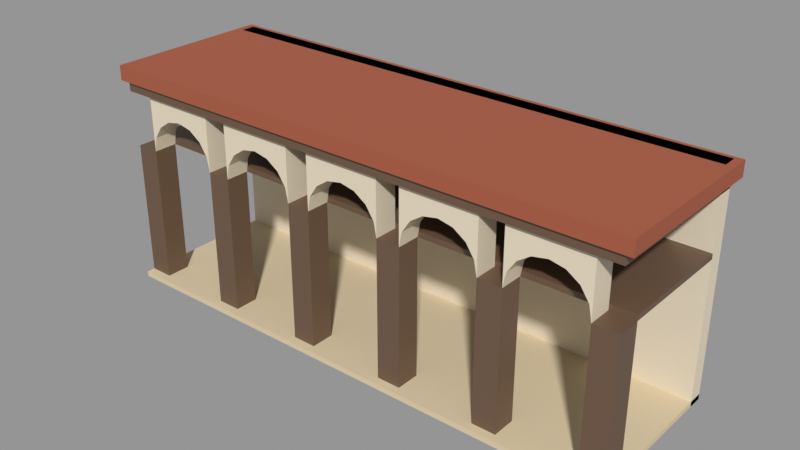 # Source: arcade.blend  (saved by Blender 5.2.45; exported with 4.5.12 LTS)
import bpy
from mathutils import Matrix  # noqa: F401  (used for matrix-valued properties, if any)

bpy.ops.wm.read_factory_settings(use_empty=True)
scene = bpy.context.scene
scene.name = 'Scene'

# ---- materials (node trees are filled in below, after node groups)
mat_m_wall = bpy.data.materials.new('M_Wall')
mat_m_paving = bpy.data.materials.new('M_Paving')
mat_m_trim = bpy.data.materials.new('M_Trim')
mat_m_roof = bpy.data.materials.new('M_Roof')

# ---- material node trees
mat_m_wall.use_nodes = True; mat_m_wall.node_tree.nodes.clear()
_N = mat_m_wall.node_tree.nodes; _L = mat_m_wall.node_tree.links
n0 = _N.new('ShaderNodeBsdfPrincipled'); n0.name = 'Principled BSDF'; n0.location = (-200, 100)
n0.inputs[0].default_value = (0.7682, 0.6724, 0.5149, 1.0)
n0.inputs[2].default_value = 0.66
n0.inputs[10].default_value = 0.005
n1 = _N.new('ShaderNodeOutputMaterial'); n1.name = 'Material Output'; n1.location = (200, 100)
_L.new(n0.outputs[0], n1.inputs[0])
n1.is_active_output = True
mat_m_paving.use_nodes = True; mat_m_paving.node_tree.nodes.clear()
_N = mat_m_paving.node_tree.nodes; _L = mat_m_paving.node_tree.links
n0 = _N.new('ShaderNodeBsdfPrincipled'); n0.name = 'Principled BSDF'; n0.location = (-200, 100)
n0.inputs[0].default_value = (0.6939, 0.5776, 0.3813, 1.0)
n0.inputs[2].default_value = 0.78
n0.inputs[10].default_value = 0.005
n1 = _N.new('ShaderNodeOutputMaterial'); n1.name = 'Material Output'; n1.location = (200, 100)
_L.new(n0.outputs[0], n1.inputs[0])
n1.is_active_output = True
mat_m_trim.use_nodes = True; mat_m_trim.node_tree.nodes.clear()
_N = mat_m_trim.node_tree.nodes; _L = mat_m_trim.node_tree.links
n0 = _N.new('ShaderNodeBsdfPrincipled'); n0.name = 'Principled BSDF'; n0.location = (-200, 100)
n0.inputs[0].default_value = (0.147, 0.0865, 0.05127, 1.0)
n0.inputs[2].default_value = 0.52
n0.inputs[10].default_value = 0.005
n1 = _N.new('ShaderNodeOutputMaterial'); n1.name = 'Material Output'; n1.location = (200, 100)
_L.new(n0.outputs[0], n1.inputs[0])
n1.is_active_output = True
mat_m_roof.use_nodes = True; mat_m_roof.node_tree.nodes.clear()
_N = mat_m_roof.node_tree.nodes; _L = mat_m_roof.node_tree.links
n0 = _N.new('ShaderNodeBsdfPrincipled'); n0.name = 'Principled BSDF'; n0.location = (-200, 100)
n0.inputs[0].default_value = (0.3712, 0.09531, 0.04519, 1.0)
n0.inputs[2].default_value = 0.7
n0.inputs[10].default_value = 0.005
n1 = _N.new('ShaderNodeOutputMaterial'); n1.name = 'Material Output'; n1.location = (200, 100)
_L.new(n0.outputs[0], n1.inputs[0])
n1.is_active_output = True

# ---- meshes
me_sm_env_arcade = bpy.data.meshes.new('SM_ENV_arcade')
me_sm_env_arcade.from_pydata([(-8.0, 2.5, 0.0), (-8.0, 2.05, 0.0), (-8.0, 2.05, 6.768), (-8.0, 2.5, 6.768), (8.0, 2.05, 0.0), (8.0, 2.5, 0.0), (8.0, 2.5, 6.768), (8.0, 2.05, 6.768), (-8.0, 2.5, 0.0), (-8.0, -2.5, 0.0), (-8.0, -2.5, 0.16), (-8.0, 2.5, 0.16), (8.0, -2.5, 0.0), (8.0, 2.5, 0.0), (8.0, 2.5, 0.16), (8.0, -2.5, 0.16), (-8.0, -1.53, 0.16), (-8.0, -2.25, 0.16), (-8.0, -2.25, 4.3), (-8.0, -1.53, 4.3), (-7.28, -2.25, 0.16), (-7.28, -1.53, 0.16), (-7.28, -1.53, 4.3), (-7.28, -2.25, 4.3), (-4.944, -1.53, 0.16), (-4.944, -2.25, 0.16), (-4.944, -2.25, 4.3), (-4.944, -1.53, 4.3), (-4.224, -2.25, 0.16), (-4.224, -1.53, 0.16), (-4.224, -1.53, 4.3), (-4.224, -2.25, 4.3), (-1.888, -1.53, 0.16), (-1.888, -2.25, 0.16), (-1.888, -2.25, 4.3), (-1.888, -1.53, 4.3), (-1.168, -2.25, 0.16), (-1.168, -1.53, 0.16), (-1.168, -1.53, 4.3), (-1.168, -2.25, 4.3), (1.168, -1.53, 0.16), (1.168, -2.25, 0.16), (1.168, -2.25, 4.3), (1.168, -1.53, 4.3), (1.888, -2.25, 0.16), (1.888, -1.53, 0.16), (1.888, -1.53, 4.3), (1.888, -2.25, 4.3), (4.224, -1.53, 0.16), (4.224, -2.25, 0.16), (4.224, -2.25, 4.3), (4.224, -1.53, 4.3), (4.944, -2.25, 0.16), (4.944, -1.53, 0.16), (4.944, -1.53, 4.3), (4.944, -2.25, 4.3), (7.28, -1.53, 0.16), (7.28, -2.25, 0.16), (7.28, -2.25, 4.3), (7.28, -1.53, 4.3), (8.0, -2.25, 0.16), (8.0, -1.53, 0.16), (8.0, -1.53, 4.3), (8.0, -2.25, 4.3), (-7.28, -2.25, 6.018), (-4.944, -2.25, 6.018), (-4.944, -2.25, 4.3), (-5.033, -2.25, 4.747), (-5.286, -2.25, 5.126), (-5.665, -2.25, 5.379), (-6.112, -2.25, 5.468), (-6.559, -2.25, 5.379), (-6.938, -2.25, 5.126), (-7.191, -2.25, 4.747), (-7.28, -2.25, 4.3), (-7.28, -1.53, 4.3), (-7.191, -1.53, 4.747), (-6.938, -1.53, 5.126), (-6.559, -1.53, 5.379), (-6.112, -1.53, 5.468), (-5.665, -1.53, 5.379), (-5.286, -1.53, 5.126), (-5.033, -1.53, 4.747), (-4.944, -1.53, 4.3), (-4.944, -1.53, 6.018), (-7.28, -1.53, 6.018), (-4.224, -2.25, 6.018), (-1.888, -2.25, 6.018), (-1.888, -2.25, 4.3), (-1.977, -2.25, 4.747), (-2.23, -2.25, 5.126), (-2.609, -2.25, 5.379), (-3.056, -2.25, 5.468), (-3.503, -2.25, 5.379), (-3.882, -2.25, 5.126), (-4.135, -2.25, 4.747), (-4.224, -2.25, 4.3), (-4.224, -1.53, 4.3), (-4.135, -1.53, 4.747), (-3.882, -1.53, 5.126), (-3.503, -1.53, 5.379), (-3.056, -1.53, 5.468), (-2.609, -1.53, 5.379), (-2.23, -1.53, 5.126), (-1.977, -1.53, 4.747), (-1.888, -1.53, 4.3), (-1.888, -1.53, 6.018), (-4.224, -1.53, 6.018), (-1.168, -2.25, 6.018), (1.168, -2.25, 6.018), (1.168, -2.25, 4.3), (1.079, -2.25, 4.747), (0.8259, -2.25, 5.126), (0.447, -2.25, 5.379), (0.0, -2.25, 5.468), (-0.447, -2.25, 5.379), (-0.8259, -2.25, 5.126), (-1.079, -2.25, 4.747), (-1.168, -2.25, 4.3), (-1.168, -1.53, 4.3), (-1.079, -1.53, 4.747), (-0.8259, -1.53, 5.126), (-0.447, -1.53, 5.379), (0.0, -1.53, 5.468), (0.447, -1.53, 5.379), (0.8259, -1.53, 5.126), (1.079, -1.53, 4.747), (1.168, -1.53, 4.3), (1.168, -1.53, 6.018), (-1.168, -1.53, 6.018), (1.888, -2.25, 6.018), (4.224, -2.25, 6.018), (4.224, -2.25, 4.3), (4.135, -2.25, 4.747), (3.882, -2.25, 5.126), (3.503, -2.25, 5.379), (3.056, -2.25, 5.468), (2.609, -2.25, 5.379), (2.23, -2.25, 5.126), (1.977, -2.25, 4.747), (1.888, -2.25, 4.3), (1.888, -1.53, 4.3), (1.977, -1.53, 4.747), (2.23, -1.53, 5.126), (2.609, -1.53, 5.379), (3.056, -1.53, 5.468), (3.503, -1.53, 5.379), (3.882, -1.53, 5.126), (4.135, -1.53, 4.747), (4.224, -1.53, 4.3), (4.224, -1.53, 6.018), (1.888, -1.53, 6.018), (4.944, -2.25, 6.018), (7.28, -2.25, 6.018), (7.28, -2.25, 4.3), (7.191, -2.25, 4.747), (6.938, -2.25, 5.126), (6.559, -2.25, 5.379), (6.112, -2.25, 5.468), (5.665, -2.25, 5.379), (5.286, -2.25, 5.126), (5.033, -2.25, 4.747), (4.944, -2.25, 4.3), (4.944, -1.53, 4.3), (5.033, -1.53, 4.747), (5.286, -1.53, 5.126), (5.665, -1.53, 5.379), (6.112, -1.53, 5.468), (6.559, -1.53, 5.379), (6.938, -1.53, 5.126), (7.191, -1.53, 4.747), (7.28, -1.53, 4.3), (7.28, -1.53, 6.018), (4.944, -1.53, 6.018), (-8.0, 2.5, 6.018), (-8.0, -2.37, 6.018), (-8.0, -2.37, 6.318), (-8.0, 2.5, 6.318), (8.0, -2.37, 6.018), (8.0, 2.5, 6.018), (8.0, 2.5, 6.318), (8.0, -2.37, 6.318), (-8.22, 2.62, 6.318), (-8.22, -2.47, 6.318), (-8.22, -2.47, 6.768), (-8.22, 2.62, 6.768), (8.22, -2.47, 6.318), (8.22, 2.62, 6.318), (8.22, 2.62, 6.768), (8.22, -2.47, 6.768), (-8.0, 2.05, 4.3), (-8.0, -1.53, 4.3), (-8.0, -1.53, 4.46), (-8.0, 2.05, 4.46), (8.0, -1.53, 4.3), (8.0, 2.05, 4.3), (8.0, 2.05, 4.46), (8.0, -1.53, 4.46)], [], [(0, 1, 2, 3), (4, 5, 6, 7), (1, 4, 7, 2), (5, 0, 3, 6), (0, 5, 4, 1), (2, 7, 6, 3), (8, 9, 10, 11), (12, 13, 14, 15), (9, 12, 15, 10), (13, 8, 11, 14), (8, 13, 12, 9), (10, 15, 14, 11), (16, 17, 18, 19), (20, 21, 22, 23), (17, 20, 23, 18), (21, 16, 19, 22), (16, 21, 20, 17), (18, 23, 22, 19), (24, 25, 26, 27), (28, 29, 30, 31), (25, 28, 31, 26), (29, 24, 27, 30), (24, 29, 28, 25), (26, 31, 30, 27), (32, 33, 34, 35), (36, 37, 38, 39), (33, 36, 39, 34), (37, 32, 35, 38), (32, 37, 36, 33), (34, 39, 38, 35), (40, 41, 42, 43), (44, 45, 46, 47), (41, 44, 47, 42), (45, 40, 43, 46), (40, 45, 44, 41), (42, 47, 46, 43), (48, 49, 50, 51), (52, 53, 54, 55), (49, 52, 55, 50), (53, 48, 51, 54), (48, 53, 52, 49), (50, 55, 54, 51), (56, 57, 58, 59), (60, 61, 62, 63), (57, 60, 63, 58), (61, 56, 59, 62), (56, 61, 60, 57), (58, 63, 62, 59), (64, 65, 66, 67, 68, 69, 70, 71, 72, 73, 74), (75, 76, 77, 78, 79, 80, 81, 82, 83, 84, 85), (75, 76, 73, 74), (76, 77, 72, 73), (77, 78, 71, 72), (78, 79, 70, 71), (79, 80, 69, 70), (80, 81, 68, 69), (81, 82, 67, 68), (82, 83, 66, 67), (83, 84, 65, 66), (84, 85, 64, 65), (85, 75, 74, 64), (86, 87, 88, 89, 90, 91, 92, 93, 94, 95, 96), (97, 98, 99, 100, 101, 102, 103, 104, 105, 106, 107), (97, 98, 95, 96), (98, 99, 94, 95), (99, 100, 93, 94), (100, 101, 92, 93), (101, 102, 91, 92), (102, 103, 90, 91), (103, 104, 89, 90), (104, 105, 88, 89), (105, 106, 87, 88), (106, 107, 86, 87), (107, 97, 96, 86), (108, 109, 110, 111, 112, 113, 114, 115, 116, 117, 118), (119, 120, 121, 122, 123, 124, 125, 126, 127, 128, 129), (119, 120, 117, 118), (120, 121, 116, 117), (121, 122, 115, 116), (122, 123, 114, 115), (123, 124, 113, 114), (124, 125, 112, 113), (125, 126, 111, 112), (126, 127, 110, 111), (127, 128, 109, 110), (128, 129, 108, 109), (129, 119, 118, 108), (130, 131, 132, 133, 134, 135, 136, 137, 138, 139, 140), (141, 142, 143, 144, 145, 146, 147, 148, 149, 150, 151), (141, 142, 139, 140), (142, 143, 138, 139), (143, 144, 137, 138), (144, 145, 136, 137), (145, 146, 135, 136), (146, 147, 134, 135), (147, 148, 133, 134), (148, 149, 132, 133), (149, 150, 131, 132), (150, 151, 130, 131), (151, 141, 140, 130), (152, 153, 154, 155, 156, 157, 158, 159, 160, 161, 162), (163, 164, 165, 166, 167, 168, 169, 170, 171, 172, 173), (163, 164, 161, 162), (164, 165, 160, 161), (165, 166, 159, 160), (166, 167, 158, 159), (167, 168, 157, 158), (168, 169, 156, 157), (169, 170, 155, 156), (170, 171, 154, 155), (171, 172, 153, 154), (172, 173, 152, 153), (173, 163, 162, 152), (174, 175, 176, 177), (178, 179, 180, 181), (175, 178, 181, 176), (179, 174, 177, 180), (174, 179, 178, 175), (176, 181, 180, 177), (182, 183, 184, 185), (186, 187, 188, 189), (183, 186, 189, 184), (187, 182, 185, 188), (182, 187, 186, 183), (184, 189, 188, 185), (190, 191, 192, 193), (194, 195, 196, 197), (191, 194, 197, 192), (195, 190, 193, 196), (190, 195, 194, 191), (192, 197, 196, 193)])
me_sm_env_arcade.polygons.foreach_set('material_index', [0, 0, 0, 0, 0, 0, 1, 1, 1, 1, 1, 1, 2, 2, 2, 2, 2, 2, 2, 2, 2, 2, 2, 2, 2, 2, 2, 2, 2, 2, 2, 2, 2, 2, 2, 2, 2, 2, 2, 2, 2, 2, 2, 2, 2, 2, 2, 2, 0, 0, 0, 0, 0, 0, 0, 0, 0, 0, 0, 0, 0, 0, 0, 0, 0, 0, 0, 0, 0, 0, 0, 0, 0, 0, 0, 0, 0, 0, 0, 0, 0, 0, 0, 0, 0, 0, 0, 0, 0, 0, 0, 0, 0, 0, 0, 0, 0, 0, 0, 0, 0, 0, 0, 0, 0, 0, 0, 0, 0, 0, 0, 0, 0, 2, 2, 2, 2, 2, 2, 3, 3, 3, 3, 3, 3, 2, 2, 2, 2, 2, 2])
_uv = me_sm_env_arcade.uv_layers.new(name='UVMap')
_uv.uv.foreach_set('vector', [2.5, 0.0, 2.05, 0.0, 2.05, 6.768, 2.5, 6.768, 2.05, 0.0, 2.5, 0.0, 2.5, 6.768, 2.05, 6.768, -8.0, 0.0, 8.0, 0.0, 8.0, 6.768, -8.0, 6.768, 8.0, 0.0, -8.0, 0.0, -8.0, 6.768, 8.0, 6.768, -8.0, 2.5, 8.0, 2.5, 8.0, 2.05, -8.0, 2.05, -8.0, 2.05, 8.0, 2.05, 8.0, 2.5, -8.0, 2.5, 2.5, 0.0, -2.5, 0.0, -2.5, 0.16, 2.5, 0.16, -2.5, 0.0, 2.5, 0.0, 2.5, 0.16, -2.5, 0.16, -8.0, 0.0, 8.0, 0.0, 8.0, 0.16, -8.0, 0.16, 8.0, 0.0, -8.0, 0.0, -8.0, 0.16, 8.0, 0.16, -8.0, 2.5, 8.0, 2.5, 8.0, -2.5, -8.0, -2.5, -8.0, -2.5, 8.0, -2.5, 8.0, 2.5, -8.0, 2.5, -1.53, 0.16, -2.25, 0.16, -2.25, 4.3, -1.53, 4.3, -2.25, 0.16, -1.53, 0.16, -1.53, 4.3, -2.25, 4.3, -8.0, 0.16, -7.28, 0.16, -7.28, 4.3, -8.0, 4.3, -7.28, 0.16, -8.0, 0.16, -8.0, 4.3, -7.28, 4.3, -8.0, -1.53, -7.28, -1.53, -7.28, -2.25, -8.0, -2.25, -8.0, -2.25, -7.28, -2.25, -7.28, -1.53, -8.0, -1.53, -1.53, 0.16, -2.25, 0.16, -2.25, 4.3, -1.53, 4.3, -2.25, 0.16, -1.53, 0.16, -1.53, 4.3, -2.25, 4.3, -4.944, 0.16, -4.224, 0.16, -4.224, 4.3, -4.944, 4.3, -4.224, 0.16, -4.944, 0.16, -4.944, 4.3, -4.224, 4.3, -4.944, -1.53, -4.224, -1.53, -4.224, -2.25, -4.944, -2.25, -4.944, -2.25, -4.224, -2.25, -4.224, -1.53, -4.944, -1.53, -1.53, 0.16, -2.25, 0.16, -2.25, 4.3, -1.53, 4.3, -2.25, 0.16, -1.53, 0.16, -1.53, 4.3, -2.25, 4.3, -1.888, 0.16, -1.168, 0.16, -1.168, 4.3, -1.888, 4.3, -1.168, 0.16, -1.888, 0.16, -1.888, 4.3, -1.168, 4.3, -1.888, -1.53, -1.168, -1.53, -1.168, -2.25, -1.888, -2.25, -1.888, -2.25, -1.168, -2.25, -1.168, -1.53, -1.888, -1.53, -1.53, 0.16, -2.25, 0.16, -2.25, 4.3, -1.53, 4.3, -2.25, 0.16, -1.53, 0.16, -1.53, 4.3, -2.25, 4.3, 1.168, 0.16, 1.888, 0.16, 1.888, 4.3, 1.168, 4.3, 1.888, 0.16, 1.168, 0.16, 1.168, 4.3, 1.888, 4.3, 1.168, -1.53, 1.888, -1.53, 1.888, -2.25, 1.168, -2.25, 1.168, -2.25, 1.888, -2.25, 1.888, -1.53, 1.168, -1.53, -1.53, 0.16, -2.25, 0.16, -2.25, 4.3, -1.53, 4.3, -2.25, 0.16, -1.53, 0.16, -1.53, 4.3, -2.25, 4.3, 4.224, 0.16, 4.944, 0.16, 4.944, 4.3, 4.224, 4.3, 4.944, 0.16, 4.224, 0.16, 4.224, 4.3, 4.944, 4.3, 4.224, -1.53, 4.944, -1.53, 4.944, -2.25, 4.224, -2.25, 4.224, -2.25, 4.944, -2.25, 4.944, -1.53, 4.224, -1.53, -1.53, 0.16, -2.25, 0.16, -2.25, 4.3, -1.53, 4.3, -2.25, 0.16, -1.53, 0.16, -1.53, 4.3, -2.25, 4.3, 7.28, 0.16, 8.0, 0.16, 8.0, 4.3, 7.28, 4.3, 8.0, 0.16, 7.28, 0.16, 7.28, 4.3, 8.0, 4.3, 7.28, -1.53, 8.0, -1.53, 8.0, -2.25, 7.28, -2.25, 7.28, -2.25, 8.0, -2.25, 8.0, -1.53, 7.28, -1.53, -7.28, 6.018, -4.944, 6.018, -4.944, 4.3, -5.033, 4.747, -5.286, 5.126, -5.665, 5.379, -6.112, 5.468, -6.559, 5.379, -6.938, 5.126, -7.191, 4.747, -7.28, 4.3, -7.28, 4.3, -7.191, 4.747, -6.938, 5.126, -6.559, 5.379, -6.112, 5.468, -5.665, 5.379, -5.286, 5.126, -5.033, 4.747, -4.944, 4.3, -4.944, 6.018, -7.28, 6.018, -1.53, 4.3, -1.53, 4.747, -2.25, 4.747, -2.25, 4.3, -1.53, 4.747, -1.53, 5.126, -2.25, 5.126, -2.25, 4.747, -6.938, -1.53, -6.559, -1.53, -6.559, -2.25, -6.938, -2.25, -6.559, -1.53, -6.112, -1.53, -6.112, -2.25, -6.559, -2.25, -6.112, -1.53, -5.665, -1.53, -5.665, -2.25, -6.112, -2.25, -5.665, -1.53, -5.286, -1.53, -5.286, -2.25, -5.665, -2.25, -1.53, 5.126, -1.53, 4.747, -2.25, 4.747, -2.25, 5.126, -1.53, 4.747, -1.53, 4.3, -2.25, 4.3, -2.25, 4.747, -1.53, 4.3, -1.53, 6.018, -2.25, 6.018, -2.25, 4.3, -4.944, -1.53, -7.28, -1.53, -7.28, -2.25, -4.944, -2.25, -1.53, 6.018, -1.53, 4.3, -2.25, 4.3, -2.25, 6.018, -4.224, 6.018, -1.888, 6.018, -1.888, 4.3, -1.977, 4.747, -2.23, 5.126, -2.609, 5.379, -3.056, 5.468, -3.503, 5.379, -3.882, 5.126, -4.135, 4.747, -4.224, 4.3, -4.224, 4.3, -4.135, 4.747, -3.882, 5.126, -3.503, 5.379, -3.056, 5.468, -2.609, 5.379, -2.23, 5.126, -1.977, 4.747, -1.888, 4.3, -1.888, 6.018, -4.224, 6.018, -1.53, 4.3, -1.53, 4.747, -2.25, 4.747, -2.25, 4.3, -1.53, 4.747, -1.53, 5.126, -2.25, 5.126, -2.25, 4.747, -3.882, -1.53, -3.503, -1.53, -3.503, -2.25, -3.882, -2.25, -3.503, -1.53, -3.056, -1.53, -3.056, -2.25, -3.503, -2.25, -3.056, -1.53, -2.609, -1.53, -2.609, -2.25, -3.056, -2.25, -2.609, -1.53, -2.23, -1.53, -2.23, -2.25, -2.609, -2.25, -1.53, 5.126, -1.53, 4.747, -2.25, 4.747, -2.25, 5.126, -1.53, 4.747, -1.53, 4.3, -2.25, 4.3, -2.25, 4.747, -1.53, 4.3, -1.53, 6.018, -2.25, 6.018, -2.25, 4.3, -1.888, -1.53, -4.224, -1.53, -4.224, -2.25, -1.888, -2.25, -1.53, 6.018, -1.53, 4.3, -2.25, 4.3, -2.25, 6.018, -1.168, 6.018, 1.168, 6.018, 1.168, 4.3, 1.079, 4.747, 0.8259, 5.126, 0.447, 5.379, 0.0, 5.468, -0.447, 5.379, -0.8259, 5.126, -1.079, 4.747, -1.168, 4.3, -1.168, 4.3, -1.079, 4.747, -0.8259, 5.126, -0.447, 5.379, 0.0, 5.468, 0.447, 5.379, 0.8259, 5.126, 1.079, 4.747, 1.168, 4.3, 1.168, 6.018, -1.168, 6.018, -1.53, 4.3, -1.53, 4.747, -2.25, 4.747, -2.25, 4.3, -1.53, 4.747, -1.53, 5.126, -2.25, 5.126, -2.25, 4.747, -0.8259, -1.53, -0.447, -1.53, -0.447, -2.25, -0.8259, -2.25, -0.447, -1.53, 0.0, -1.53, 0.0, -2.25, -0.447, -2.25, 0.0, -1.53, 0.447, -1.53, 0.447, -2.25, 0.0, -2.25, 0.447, -1.53, 0.8259, -1.53, 0.8259, -2.25, 0.447, -2.25, -1.53, 5.126, -1.53, 4.747, -2.25, 4.747, -2.25, 5.126, -1.53, 4.747, -1.53, 4.3, -2.25, 4.3, -2.25, 4.747, -1.53, 4.3, -1.53, 6.018, -2.25, 6.018, -2.25, 4.3, 1.168, -1.53, -1.168, -1.53, -1.168, -2.25, 1.168, -2.25, -1.53, 6.018, -1.53, 4.3, -2.25, 4.3, -2.25, 6.018, 1.888, 6.018, 4.224, 6.018, 4.224, 4.3, 4.135, 4.747, 3.882, 5.126, 3.503, 5.379, 3.056, 5.468, 2.609, 5.379, 2.23, 5.126, 1.977, 4.747, 1.888, 4.3, 1.888, 4.3, 1.977, 4.747, 2.23, 5.126, 2.609, 5.379, 3.056, 5.468, 3.503, 5.379, 3.882, 5.126, 4.135, 4.747, 4.224, 4.3, 4.224, 6.018, 1.888, 6.018, -1.53, 4.3, -1.53, 4.747, -2.25, 4.747, -2.25, 4.3, -1.53, 4.747, -1.53, 5.126, -2.25, 5.126, -2.25, 4.747, 2.23, -1.53, 2.609, -1.53, 2.609, -2.25, 2.23, -2.25, 2.609, -1.53, 3.056, -1.53, 3.056, -2.25, 2.609, -2.25, 3.056, -1.53, 3.503, -1.53, 3.503, -2.25, 3.056, -2.25, 3.503, -1.53, 3.882, -1.53, 3.882, -2.25, 3.503, -2.25, -1.53, 5.126, -1.53, 4.747, -2.25, 4.747, -2.25, 5.126, -1.53, 4.747, -1.53, 4.3, -2.25, 4.3, -2.25, 4.747, -1.53, 4.3, -1.53, 6.018, -2.25, 6.018, -2.25, 4.3, 4.224, -1.53, 1.888, -1.53, 1.888, -2.25, 4.224, -2.25, -1.53, 6.018, -1.53, 4.3, -2.25, 4.3, -2.25, 6.018, 4.944, 6.018, 7.28, 6.018, 7.28, 4.3, 7.191, 4.747, 6.938, 5.126, 6.559, 5.379, 6.112, 5.468, 5.665, 5.379, 5.286, 5.126, 5.033, 4.747, 4.944, 4.3, 4.944, 4.3, 5.033, 4.747, 5.286, 5.126, 5.665, 5.379, 6.112, 5.468, 6.559, 5.379, 6.938, 5.126, 7.191, 4.747, 7.28, 4.3, 7.28, 6.018, 4.944, 6.018, -1.53, 4.3, -1.53, 4.747, -2.25, 4.747, -2.25, 4.3, -1.53, 4.747, -1.53, 5.126, -2.25, 5.126, -2.25, 4.747, 5.286, -1.53, 5.665, -1.53, 5.665, -2.25, 5.286, -2.25, 5.665, -1.53, 6.112, -1.53, 6.112, -2.25, 5.665, -2.25, 6.112, -1.53, 6.559, -1.53, 6.559, -2.25, 6.112, -2.25, 6.559, -1.53, 6.938, -1.53, 6.938, -2.25, 6.559, -2.25, -1.53, 5.126, -1.53, 4.747, -2.25, 4.747, -2.25, 5.126, -1.53, 4.747, -1.53, 4.3, -2.25, 4.3, -2.25, 4.747, -1.53, 4.3, -1.53, 6.018, -2.25, 6.018, -2.25, 4.3, 7.28, -1.53, 4.944, -1.53, 4.944, -2.25, 7.28, -2.25, -1.53, 6.018, -1.53, 4.3, -2.25, 4.3, -2.25, 6.018, 2.5, 6.018, -2.37, 6.018, -2.37, 6.318, 2.5, 6.318, -2.37, 6.018, 2.5, 6.018, 2.5, 6.318, -2.37, 6.318, -8.0, 6.018, 8.0, 6.018, 8.0, 6.318, -8.0, 6.318, 8.0, 6.018, -8.0, 6.018, -8.0, 6.318, 8.0, 6.318, -8.0, 2.5, 8.0, 2.5, 8.0, -2.37, -8.0, -2.37, -8.0, -2.37, 8.0, -2.37, 8.0, 2.5, -8.0, 2.5, 2.62, 6.318, -2.47, 6.318, -2.47, 6.768, 2.62, 6.768, -2.47, 6.318, 2.62, 6.318, 2.62, 6.768, -2.47, 6.768, -8.22, 6.318, 8.22, 6.318, 8.22, 6.768, -8.22, 6.768, 8.22, 6.318, -8.22, 6.318, -8.22, 6.768, 8.22, 6.768, -8.22, 2.62, 8.22, 2.62, 8.22, -2.47, -8.22, -2.47, -8.22, -2.47, 8.22, -2.47, 8.22, 2.62, -8.22, 2.62, 2.05, 4.3, -1.53, 4.3, -1.53, 4.46, 2.05, 4.46, -1.53, 4.3, 2.05, 4.3, 2.05, 4.46, -1.53, 4.46, -8.0, 4.3, 8.0, 4.3, 8.0, 4.46, -8.0, 4.46, 8.0, 4.3, -8.0, 4.3, -8.0, 4.46, 8.0, 4.46, -8.0, 2.05, 8.0, 2.05, 8.0, -1.53, -8.0, -1.53, -8.0, -1.53, 8.0, -1.53, 8.0, 2.05, -8.0, 2.05])
me_sm_env_arcade.materials.append(mat_m_wall)
me_sm_env_arcade.materials.append(mat_m_paving)
me_sm_env_arcade.materials.append(mat_m_trim)
me_sm_env_arcade.materials.append(mat_m_roof)
me_sm_env_arcade.update()

# ---- objects
ob_sm_env_arcade = bpy.data.objects.new('SM_ENV_arcade', me_sm_env_arcade)

# ---- transforms, parenting, visibility, modifiers, constraints
ob_sm_env_arcade.location = (0.0, 0.0, 0.0)

# ---- collection membership
scene.collection.objects.link(ob_sm_env_arcade)

# ---- scene / render settings (as saved in the file)
scene.frame_start = 1; scene.frame_end = 250; scene.frame_set(1)
scene.render.engine = 'BLENDER_EEVEE_NEXT'
scene.render.image_settings.color_mode = 'RGB'
scene.render.image_settings.compression = 90
scene.render.resolution_x = 1600
scene.render.resolution_y = 900
scene.render.bake_bias = 0.0
scene.render.bake_samples = 0
scene.render.compositor_device = 'GPU'
scene.eevee.gi_irradiance_pool_size = '256'
scene.eevee.use_volume_custom_range = False
scene.eevee.fast_gi_thickness_near = 0.1
scene.eevee.fast_gi_thickness_far = 0.0
scene.eevee.shadow_pool_size = '1024'
scene.eevee.ray_tracing_options.screen_trace_thickness = 0.1
scene.eevee.use_raytracing = True
scene.view_settings.view_transform = 'Standard'
bpy.context.view_layer.update()

# ---- added for rendering (the .blend has no active camera and no usable light): camera, sun + grey world if the file has none
cam_auto = bpy.data.cameras.new('AutoCamera')
cam_auto.lens = 50.0
cam_auto.sensor_width = 36.0
cam_auto.clip_end = 1000.0
ob_auto_camera = bpy.data.objects.new('AutoCamera', cam_auto)
scene.collection.objects.link(ob_auto_camera)
ob_auto_camera.location = (17.1178, -20.4813, 17.0782)
ob_auto_camera.rotation_euler = (1.09748, -7.21219e-08, 0.694738)
scene.camera = ob_auto_camera
light_auto_sun = bpy.data.lights.new('AutoSun', 'SUN')
light_auto_sun.energy = 3.0
light_auto_sun.angle = 0.0523599
ob_auto_sun = bpy.data.objects.new('AutoSun', light_auto_sun)
scene.collection.objects.link(ob_auto_sun)
ob_auto_sun.rotation_euler = (0.872665, 0.174533, 0.523599)
if scene.world is None:
    world_auto = bpy.data.worlds.new('AutoWorld')
    world_auto.color = (0.3, 0.3, 0.3)
    scene.world = world_auto
bpy.context.view_layer.update()
